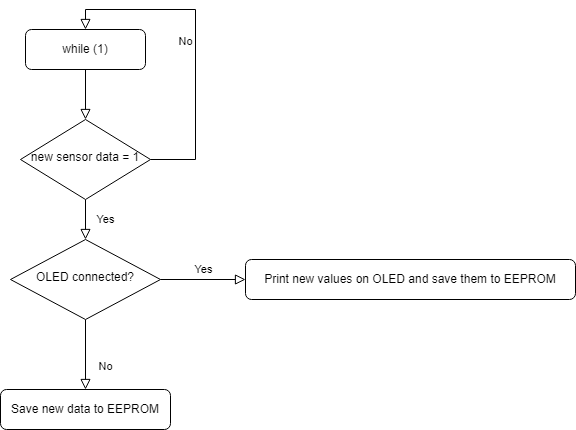

The diagram above was exported from draw.io. Its source (the exported page's mxGraphModel, read from the mxfile embedded in the PNG):
<mxGraphModel dx="1393" dy="766" grid="1" gridSize="10" guides="1" tooltips="1" connect="1" arrows="1" fold="1" page="1" pageScale="1" pageWidth="827" pageHeight="1169" math="0" shadow="0">
  <root>
    <mxCell id="WIyWlLk6GJQsqaUBKTNV-0" />
    <mxCell id="WIyWlLk6GJQsqaUBKTNV-1" parent="WIyWlLk6GJQsqaUBKTNV-0" />
    <mxCell id="WIyWlLk6GJQsqaUBKTNV-2" value="" style="rounded=0;html=1;jettySize=auto;orthogonalLoop=1;fontSize=11;endArrow=block;endFill=0;endSize=8;strokeWidth=1;shadow=0;labelBackgroundColor=none;edgeStyle=orthogonalEdgeStyle;" parent="WIyWlLk6GJQsqaUBKTNV-1" source="WIyWlLk6GJQsqaUBKTNV-3" target="WIyWlLk6GJQsqaUBKTNV-6" edge="1">
      <mxGeometry relative="1" as="geometry" />
    </mxCell>
    <mxCell id="WIyWlLk6GJQsqaUBKTNV-3" value="while (1)" style="rounded=1;whiteSpace=wrap;html=1;fontSize=12;glass=0;strokeWidth=1;shadow=0;" parent="WIyWlLk6GJQsqaUBKTNV-1" vertex="1">
      <mxGeometry x="505" y="90" width="120" height="40" as="geometry" />
    </mxCell>
    <mxCell id="WIyWlLk6GJQsqaUBKTNV-4" value="Yes" style="rounded=0;html=1;jettySize=auto;orthogonalLoop=1;fontSize=11;endArrow=block;endFill=0;endSize=8;strokeWidth=1;shadow=0;labelBackgroundColor=none;edgeStyle=orthogonalEdgeStyle;" parent="WIyWlLk6GJQsqaUBKTNV-1" source="WIyWlLk6GJQsqaUBKTNV-6" target="WIyWlLk6GJQsqaUBKTNV-10" edge="1">
      <mxGeometry y="20" relative="1" as="geometry">
        <mxPoint as="offset" />
      </mxGeometry>
    </mxCell>
    <mxCell id="WIyWlLk6GJQsqaUBKTNV-5" value="No" style="edgeStyle=orthogonalEdgeStyle;rounded=0;html=1;jettySize=auto;orthogonalLoop=1;fontSize=11;endArrow=block;endFill=0;endSize=8;strokeWidth=1;shadow=0;labelBackgroundColor=none;entryX=0.5;entryY=0;entryDx=0;entryDy=0;" parent="WIyWlLk6GJQsqaUBKTNV-1" source="WIyWlLk6GJQsqaUBKTNV-6" target="WIyWlLk6GJQsqaUBKTNV-3" edge="1">
      <mxGeometry y="10" relative="1" as="geometry">
        <mxPoint as="offset" />
        <mxPoint x="665" y="220" as="targetPoint" />
        <Array as="points">
          <mxPoint x="675" y="220" />
          <mxPoint x="675" y="70" />
          <mxPoint x="565" y="70" />
        </Array>
      </mxGeometry>
    </mxCell>
    <mxCell id="WIyWlLk6GJQsqaUBKTNV-6" value="new sensor data = 1" style="rhombus;whiteSpace=wrap;html=1;shadow=0;fontFamily=Helvetica;fontSize=12;align=center;strokeWidth=1;spacing=6;spacingTop=-4;" parent="WIyWlLk6GJQsqaUBKTNV-1" vertex="1">
      <mxGeometry x="500" y="180" width="130" height="80" as="geometry" />
    </mxCell>
    <mxCell id="WIyWlLk6GJQsqaUBKTNV-8" value="No" style="rounded=0;html=1;jettySize=auto;orthogonalLoop=1;fontSize=11;endArrow=block;endFill=0;endSize=8;strokeWidth=1;shadow=0;labelBackgroundColor=none;edgeStyle=orthogonalEdgeStyle;" parent="WIyWlLk6GJQsqaUBKTNV-1" source="WIyWlLk6GJQsqaUBKTNV-10" target="WIyWlLk6GJQsqaUBKTNV-11" edge="1">
      <mxGeometry x="0.3333" y="20" relative="1" as="geometry">
        <mxPoint as="offset" />
      </mxGeometry>
    </mxCell>
    <mxCell id="WIyWlLk6GJQsqaUBKTNV-9" value="Yes" style="edgeStyle=orthogonalEdgeStyle;rounded=0;html=1;jettySize=auto;orthogonalLoop=1;fontSize=11;endArrow=block;endFill=0;endSize=8;strokeWidth=1;shadow=0;labelBackgroundColor=none;" parent="WIyWlLk6GJQsqaUBKTNV-1" source="WIyWlLk6GJQsqaUBKTNV-10" target="WIyWlLk6GJQsqaUBKTNV-12" edge="1">
      <mxGeometry y="10" relative="1" as="geometry">
        <mxPoint as="offset" />
      </mxGeometry>
    </mxCell>
    <mxCell id="WIyWlLk6GJQsqaUBKTNV-10" value="OLED connected?" style="rhombus;whiteSpace=wrap;html=1;shadow=0;fontFamily=Helvetica;fontSize=12;align=center;strokeWidth=1;spacing=6;spacingTop=-4;" parent="WIyWlLk6GJQsqaUBKTNV-1" vertex="1">
      <mxGeometry x="490" y="300" width="150" height="80" as="geometry" />
    </mxCell>
    <mxCell id="WIyWlLk6GJQsqaUBKTNV-11" value="Save new data to EEPROM" style="rounded=1;whiteSpace=wrap;html=1;fontSize=12;glass=0;strokeWidth=1;shadow=0;" parent="WIyWlLk6GJQsqaUBKTNV-1" vertex="1">
      <mxGeometry x="480" y="450" width="170" height="40" as="geometry" />
    </mxCell>
    <mxCell id="WIyWlLk6GJQsqaUBKTNV-12" value="Print new values on OLED and save them to EEPROM" style="rounded=1;whiteSpace=wrap;html=1;fontSize=12;glass=0;strokeWidth=1;shadow=0;" parent="WIyWlLk6GJQsqaUBKTNV-1" vertex="1">
      <mxGeometry x="725" y="320" width="330" height="40" as="geometry" />
    </mxCell>
  </root>
</mxGraphModel>